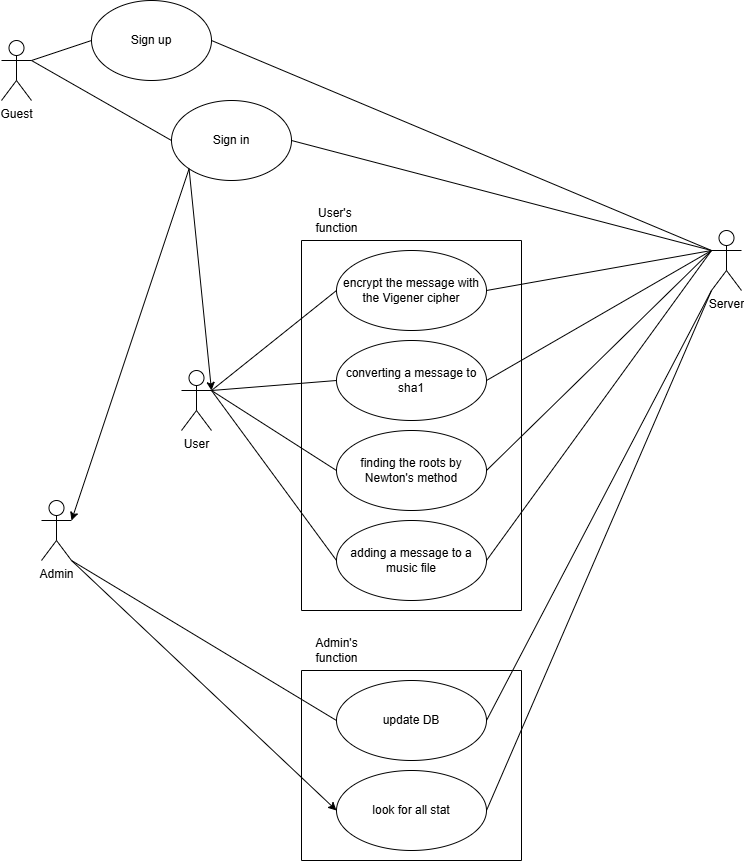

The diagram above was exported from draw.io. Its source (the exported page's mxGraphModel, read from the mxfile embedded in the PNG):
<mxGraphModel dx="1971" dy="892" grid="1" gridSize="10" guides="1" tooltips="1" connect="1" arrows="1" fold="1" page="1" pageScale="1" pageWidth="827" pageHeight="1169" math="0" shadow="0">
  <root>
    <mxCell id="0" />
    <mxCell id="1" parent="0" />
    <mxCell id="YWMWnJHv6us0GO1wpOek-1" value="Guest" style="shape=umlActor;verticalLabelPosition=bottom;verticalAlign=top;html=1;outlineConnect=0;" parent="1" vertex="1">
      <mxGeometry x="30" y="60" width="30" height="60" as="geometry" />
    </mxCell>
    <mxCell id="YWMWnJHv6us0GO1wpOek-2" value="User" style="shape=umlActor;verticalLabelPosition=bottom;verticalAlign=top;html=1;outlineConnect=0;" parent="1" vertex="1">
      <mxGeometry x="210" y="390" width="30" height="60" as="geometry" />
    </mxCell>
    <mxCell id="YWMWnJHv6us0GO1wpOek-3" value="Admin" style="shape=umlActor;verticalLabelPosition=bottom;verticalAlign=top;html=1;outlineConnect=0;" parent="1" vertex="1">
      <mxGeometry x="70" y="520" width="30" height="60" as="geometry" />
    </mxCell>
    <mxCell id="YWMWnJHv6us0GO1wpOek-5" value="Server" style="shape=umlActor;verticalLabelPosition=bottom;verticalAlign=top;html=1;outlineConnect=0;" parent="1" vertex="1">
      <mxGeometry x="740" y="250" width="30" height="60" as="geometry" />
    </mxCell>
    <mxCell id="YWMWnJHv6us0GO1wpOek-6" value="Sign up" style="ellipse;whiteSpace=wrap;html=1;" parent="1" vertex="1">
      <mxGeometry x="120" y="20" width="120" height="80" as="geometry" />
    </mxCell>
    <mxCell id="YWMWnJHv6us0GO1wpOek-7" value="Sign in" style="ellipse;whiteSpace=wrap;html=1;" parent="1" vertex="1">
      <mxGeometry x="200" y="120" width="120" height="80" as="geometry" />
    </mxCell>
    <mxCell id="YWMWnJHv6us0GO1wpOek-8" value="" style="endArrow=none;html=1;rounded=0;exitX=1;exitY=0.3333333333333333;exitDx=0;exitDy=0;exitPerimeter=0;entryX=0;entryY=0.5;entryDx=0;entryDy=0;" parent="1" source="YWMWnJHv6us0GO1wpOek-1" target="YWMWnJHv6us0GO1wpOek-6" edge="1">
      <mxGeometry width="50" height="50" relative="1" as="geometry">
        <mxPoint x="390" y="320" as="sourcePoint" />
        <mxPoint x="440" y="270" as="targetPoint" />
      </mxGeometry>
    </mxCell>
    <mxCell id="YWMWnJHv6us0GO1wpOek-9" value="" style="endArrow=none;html=1;rounded=0;exitX=1;exitY=0.5;exitDx=0;exitDy=0;entryX=0;entryY=0.3333333333333333;entryDx=0;entryDy=0;entryPerimeter=0;startArrow=none;startFill=0;" parent="1" source="YWMWnJHv6us0GO1wpOek-6" target="YWMWnJHv6us0GO1wpOek-5" edge="1">
      <mxGeometry width="50" height="50" relative="1" as="geometry">
        <mxPoint x="390" y="320" as="sourcePoint" />
        <mxPoint x="440" y="270" as="targetPoint" />
      </mxGeometry>
    </mxCell>
    <mxCell id="YWMWnJHv6us0GO1wpOek-10" value="" style="endArrow=none;html=1;rounded=0;exitX=1;exitY=0.3333333333333333;exitDx=0;exitDy=0;exitPerimeter=0;entryX=0;entryY=0.5;entryDx=0;entryDy=0;" parent="1" source="YWMWnJHv6us0GO1wpOek-1" target="YWMWnJHv6us0GO1wpOek-7" edge="1">
      <mxGeometry width="50" height="50" relative="1" as="geometry">
        <mxPoint x="160" y="460" as="sourcePoint" />
        <mxPoint x="210" y="410" as="targetPoint" />
      </mxGeometry>
    </mxCell>
    <mxCell id="YWMWnJHv6us0GO1wpOek-12" value="" style="endArrow=none;html=1;rounded=0;entryX=0;entryY=0.3333333333333333;entryDx=0;entryDy=0;entryPerimeter=0;exitX=1;exitY=0.5;exitDx=0;exitDy=0;" parent="1" source="YWMWnJHv6us0GO1wpOek-7" target="YWMWnJHv6us0GO1wpOek-5" edge="1">
      <mxGeometry width="50" height="50" relative="1" as="geometry">
        <mxPoint x="160" y="460" as="sourcePoint" />
        <mxPoint x="210" y="410" as="targetPoint" />
      </mxGeometry>
    </mxCell>
    <mxCell id="YWMWnJHv6us0GO1wpOek-30" value="" style="endArrow=none;html=1;rounded=0;exitX=1;exitY=1;exitDx=0;exitDy=0;exitPerimeter=0;entryX=0;entryY=0.5;entryDx=0;entryDy=0;" parent="1" source="YWMWnJHv6us0GO1wpOek-3" target="YWMWnJHv6us0GO1wpOek-29" edge="1">
      <mxGeometry width="50" height="50" relative="1" as="geometry">
        <mxPoint x="120" y="520" as="sourcePoint" />
        <mxPoint x="360" y="760" as="targetPoint" />
      </mxGeometry>
    </mxCell>
    <mxCell id="YWMWnJHv6us0GO1wpOek-32" value="" style="endArrow=none;html=1;rounded=0;exitX=1;exitY=0.3333333333333333;exitDx=0;exitDy=0;exitPerimeter=0;entryX=0;entryY=0.5;entryDx=0;entryDy=0;" parent="1" source="YWMWnJHv6us0GO1wpOek-2" target="YWMWnJHv6us0GO1wpOek-18" edge="1">
      <mxGeometry width="50" height="50" relative="1" as="geometry">
        <mxPoint x="160" y="460" as="sourcePoint" />
        <mxPoint x="210" y="410" as="targetPoint" />
      </mxGeometry>
    </mxCell>
    <mxCell id="YWMWnJHv6us0GO1wpOek-33" value="" style="endArrow=none;html=1;rounded=0;exitX=1;exitY=0.3333333333333333;exitDx=0;exitDy=0;exitPerimeter=0;entryX=0;entryY=0.5;entryDx=0;entryDy=0;" parent="1" source="YWMWnJHv6us0GO1wpOek-2" target="YWMWnJHv6us0GO1wpOek-22" edge="1">
      <mxGeometry width="50" height="50" relative="1" as="geometry">
        <mxPoint x="120" y="290" as="sourcePoint" />
        <mxPoint x="375" y="330" as="targetPoint" />
      </mxGeometry>
    </mxCell>
    <mxCell id="YWMWnJHv6us0GO1wpOek-34" value="" style="endArrow=none;html=1;rounded=0;exitX=1;exitY=0.3333333333333333;exitDx=0;exitDy=0;exitPerimeter=0;entryX=0;entryY=0.5;entryDx=0;entryDy=0;" parent="1" source="YWMWnJHv6us0GO1wpOek-2" target="YWMWnJHv6us0GO1wpOek-23" edge="1">
      <mxGeometry width="50" height="50" relative="1" as="geometry">
        <mxPoint x="130" y="300" as="sourcePoint" />
        <mxPoint x="385" y="340" as="targetPoint" />
      </mxGeometry>
    </mxCell>
    <mxCell id="YWMWnJHv6us0GO1wpOek-35" value="" style="endArrow=none;html=1;rounded=0;exitX=1;exitY=0.3333333333333333;exitDx=0;exitDy=0;exitPerimeter=0;entryX=0;entryY=0.5;entryDx=0;entryDy=0;" parent="1" source="YWMWnJHv6us0GO1wpOek-2" target="YWMWnJHv6us0GO1wpOek-24" edge="1">
      <mxGeometry width="50" height="50" relative="1" as="geometry">
        <mxPoint x="140" y="310" as="sourcePoint" />
        <mxPoint x="395" y="350" as="targetPoint" />
      </mxGeometry>
    </mxCell>
    <mxCell id="YWMWnJHv6us0GO1wpOek-36" value="" style="endArrow=none;html=1;rounded=0;entryX=0;entryY=0.3333333333333333;entryDx=0;entryDy=0;entryPerimeter=0;exitX=1;exitY=0.5;exitDx=0;exitDy=0;" parent="1" source="YWMWnJHv6us0GO1wpOek-18" target="YWMWnJHv6us0GO1wpOek-5" edge="1">
      <mxGeometry width="50" height="50" relative="1" as="geometry">
        <mxPoint x="160" y="460" as="sourcePoint" />
        <mxPoint x="210" y="410" as="targetPoint" />
      </mxGeometry>
    </mxCell>
    <mxCell id="YWMWnJHv6us0GO1wpOek-37" value="" style="endArrow=none;html=1;rounded=0;exitX=1;exitY=0.5;exitDx=0;exitDy=0;entryX=0;entryY=0.3333333333333333;entryDx=0;entryDy=0;entryPerimeter=0;" parent="1" source="YWMWnJHv6us0GO1wpOek-22" target="YWMWnJHv6us0GO1wpOek-5" edge="1">
      <mxGeometry width="50" height="50" relative="1" as="geometry">
        <mxPoint x="525" y="330" as="sourcePoint" />
        <mxPoint x="680" y="370" as="targetPoint" />
      </mxGeometry>
    </mxCell>
    <mxCell id="YWMWnJHv6us0GO1wpOek-38" value="" style="endArrow=none;html=1;rounded=0;entryX=0;entryY=0.3333333333333333;entryDx=0;entryDy=0;entryPerimeter=0;exitX=1;exitY=0.5;exitDx=0;exitDy=0;" parent="1" source="YWMWnJHv6us0GO1wpOek-23" target="YWMWnJHv6us0GO1wpOek-5" edge="1">
      <mxGeometry width="50" height="50" relative="1" as="geometry">
        <mxPoint x="535" y="340" as="sourcePoint" />
        <mxPoint x="740" y="300" as="targetPoint" />
      </mxGeometry>
    </mxCell>
    <mxCell id="YWMWnJHv6us0GO1wpOek-39" value="" style="endArrow=none;html=1;rounded=0;entryX=0;entryY=0.3333333333333333;entryDx=0;entryDy=0;entryPerimeter=0;exitX=1;exitY=0.5;exitDx=0;exitDy=0;" parent="1" source="YWMWnJHv6us0GO1wpOek-24" target="YWMWnJHv6us0GO1wpOek-5" edge="1">
      <mxGeometry width="50" height="50" relative="1" as="geometry">
        <mxPoint x="545" y="350" as="sourcePoint" />
        <mxPoint x="750" y="310" as="targetPoint" />
      </mxGeometry>
    </mxCell>
    <mxCell id="YWMWnJHv6us0GO1wpOek-41" value="" style="endArrow=none;html=1;rounded=0;exitX=1;exitY=0.5;exitDx=0;exitDy=0;entryX=0;entryY=1;entryDx=0;entryDy=0;entryPerimeter=0;" parent="1" source="YWMWnJHv6us0GO1wpOek-29" target="YWMWnJHv6us0GO1wpOek-5" edge="1">
      <mxGeometry width="50" height="50" relative="1" as="geometry">
        <mxPoint x="160" y="460" as="sourcePoint" />
        <mxPoint x="210" y="410" as="targetPoint" />
      </mxGeometry>
    </mxCell>
    <mxCell id="YWMWnJHv6us0GO1wpOek-42" value="" style="endArrow=none;html=1;rounded=0;entryX=0;entryY=1;entryDx=0;entryDy=0;entryPerimeter=0;exitX=1;exitY=0.5;exitDx=0;exitDy=0;" parent="1" source="YWMWnJHv6us0GO1wpOek-27" target="YWMWnJHv6us0GO1wpOek-5" edge="1">
      <mxGeometry width="50" height="50" relative="1" as="geometry">
        <mxPoint x="555" y="360" as="sourcePoint" />
        <mxPoint x="760" y="320" as="targetPoint" />
      </mxGeometry>
    </mxCell>
    <mxCell id="YWMWnJHv6us0GO1wpOek-43" value="" style="swimlane;startSize=0;" parent="1" vertex="1">
      <mxGeometry x="330" y="260" width="220" height="370" as="geometry">
        <mxRectangle x="330" y="270" width="50" height="40" as="alternateBounds" />
      </mxGeometry>
    </mxCell>
    <mxCell id="YWMWnJHv6us0GO1wpOek-19" value="User's&amp;nbsp;&lt;div&gt;function&lt;/div&gt;" style="text;html=1;align=center;verticalAlign=middle;resizable=0;points=[];autosize=1;strokeColor=none;fillColor=none;" parent="YWMWnJHv6us0GO1wpOek-43" vertex="1">
      <mxGeometry y="-40" width="70" height="40" as="geometry" />
    </mxCell>
    <mxCell id="YWMWnJHv6us0GO1wpOek-18" value="encrypt the message with the Vigener cipher" style="ellipse;whiteSpace=wrap;html=1;" parent="YWMWnJHv6us0GO1wpOek-43" vertex="1">
      <mxGeometry x="35" y="10" width="150" height="80" as="geometry" />
    </mxCell>
    <mxCell id="YWMWnJHv6us0GO1wpOek-22" value="converting a message to sha1" style="ellipse;whiteSpace=wrap;html=1;" parent="YWMWnJHv6us0GO1wpOek-43" vertex="1">
      <mxGeometry x="35" y="100" width="150" height="80" as="geometry" />
    </mxCell>
    <mxCell id="YWMWnJHv6us0GO1wpOek-23" value="finding the roots by Newton's method" style="ellipse;whiteSpace=wrap;html=1;" parent="YWMWnJHv6us0GO1wpOek-43" vertex="1">
      <mxGeometry x="35" y="190" width="150" height="80" as="geometry" />
    </mxCell>
    <mxCell id="YWMWnJHv6us0GO1wpOek-24" value="adding a message to a music file" style="ellipse;whiteSpace=wrap;html=1;" parent="YWMWnJHv6us0GO1wpOek-43" vertex="1">
      <mxGeometry x="35" y="280" width="150" height="80" as="geometry" />
    </mxCell>
    <mxCell id="YWMWnJHv6us0GO1wpOek-44" value="" style="swimlane;startSize=0;" parent="1" vertex="1">
      <mxGeometry x="330" y="690" width="220" height="190" as="geometry" />
    </mxCell>
    <mxCell id="YWMWnJHv6us0GO1wpOek-29" value="update DB" style="ellipse;whiteSpace=wrap;html=1;" parent="YWMWnJHv6us0GO1wpOek-44" vertex="1">
      <mxGeometry x="35" y="10" width="150" height="80" as="geometry" />
    </mxCell>
    <mxCell id="YWMWnJHv6us0GO1wpOek-27" value="look for all stat" style="ellipse;whiteSpace=wrap;html=1;" parent="YWMWnJHv6us0GO1wpOek-44" vertex="1">
      <mxGeometry x="35" y="100" width="150" height="80" as="geometry" />
    </mxCell>
    <mxCell id="YWMWnJHv6us0GO1wpOek-31" value="Admin's&lt;div&gt;function&lt;/div&gt;" style="text;html=1;align=center;verticalAlign=middle;resizable=0;points=[];autosize=1;strokeColor=none;fillColor=none;" parent="1" vertex="1">
      <mxGeometry x="330" y="650" width="70" height="40" as="geometry" />
    </mxCell>
    <mxCell id="YWMWnJHv6us0GO1wpOek-47" value="" style="endArrow=classic;html=1;rounded=0;exitX=0;exitY=1;exitDx=0;exitDy=0;entryX=1;entryY=0.3333333333333333;entryDx=0;entryDy=0;entryPerimeter=0;" parent="1" source="YWMWnJHv6us0GO1wpOek-7" target="YWMWnJHv6us0GO1wpOek-2" edge="1">
      <mxGeometry width="50" height="50" relative="1" as="geometry">
        <mxPoint x="220" y="200" as="sourcePoint" />
        <mxPoint x="290" y="360" as="targetPoint" />
      </mxGeometry>
    </mxCell>
    <mxCell id="YWMWnJHv6us0GO1wpOek-48" value="" style="endArrow=classic;html=1;rounded=0;exitX=0;exitY=1;exitDx=0;exitDy=0;entryX=1;entryY=0.3333333333333333;entryDx=0;entryDy=0;entryPerimeter=0;" parent="1" source="YWMWnJHv6us0GO1wpOek-7" target="YWMWnJHv6us0GO1wpOek-3" edge="1">
      <mxGeometry width="50" height="50" relative="1" as="geometry">
        <mxPoint x="160" y="460" as="sourcePoint" />
        <mxPoint x="210" y="410" as="targetPoint" />
      </mxGeometry>
    </mxCell>
    <mxCell id="H9TqSdx4RlMcpzJNsvzm-1" value="" style="endArrow=classic;html=1;rounded=0;entryX=0;entryY=0.5;entryDx=0;entryDy=0;" edge="1" parent="1" target="YWMWnJHv6us0GO1wpOek-27">
      <mxGeometry width="50" height="50" relative="1" as="geometry">
        <mxPoint x="100" y="580" as="sourcePoint" />
        <mxPoint x="440" y="700" as="targetPoint" />
      </mxGeometry>
    </mxCell>
  </root>
</mxGraphModel>